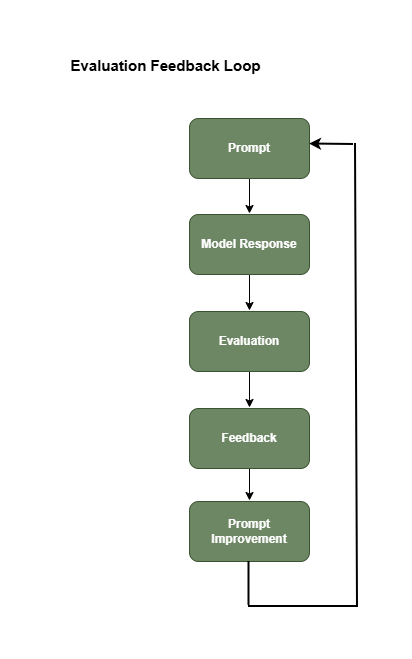

The diagram above was exported from draw.io. Its source (the exported page's mxGraphModel, read from the mxfile embedded in the PNG):
<mxGraphModel dx="1030" dy="570" grid="0" gridSize="10" guides="1" tooltips="1" connect="1" arrows="1" fold="1" page="1" pageScale="1" pageWidth="400" pageHeight="800" math="0" shadow="0">
  <root>
    <mxCell id="0" />
    <mxCell id="1" parent="0" />
    <mxCell id="Bvr411c82YIYKA76Db5P-7" edge="1" parent="1" source="Bvr411c82YIYKA76Db5P-1" style="edgeStyle=orthogonalEdgeStyle;rounded=0;orthogonalLoop=1;jettySize=auto;html=1;" value="">
      <mxGeometry relative="1" as="geometry">
        <mxPoint x="214" y="198" as="targetPoint" />
      </mxGeometry>
    </mxCell>
    <mxCell id="Bvr411c82YIYKA76Db5P-1" parent="1" style="rounded=1;whiteSpace=wrap;html=1;fillColor=#6d8764;fontColor=#ffffff;strokeColor=#3A5431;" value="&lt;b&gt;Prompt&lt;/b&gt;" vertex="1">
      <mxGeometry height="60" width="120" x="154" y="103" as="geometry" />
    </mxCell>
    <mxCell id="Bvr411c82YIYKA76Db5P-10" edge="1" parent="1" source="Bvr411c82YIYKA76Db5P-2" style="edgeStyle=orthogonalEdgeStyle;rounded=0;orthogonalLoop=1;jettySize=auto;html=1;" value="">
      <mxGeometry relative="1" as="geometry">
        <mxPoint x="214" y="485" as="targetPoint" />
      </mxGeometry>
    </mxCell>
    <mxCell id="Bvr411c82YIYKA76Db5P-2" parent="1" style="rounded=1;whiteSpace=wrap;html=1;fillColor=#6d8764;fontColor=#ffffff;strokeColor=#3A5431;" value="&lt;b&gt;Feedback&lt;/b&gt;" vertex="1">
      <mxGeometry height="60" width="120" x="154" y="393" as="geometry" />
    </mxCell>
    <mxCell id="Bvr411c82YIYKA76Db5P-9" edge="1" parent="1" source="Bvr411c82YIYKA76Db5P-3" style="edgeStyle=orthogonalEdgeStyle;rounded=0;orthogonalLoop=1;jettySize=auto;html=1;" value="">
      <mxGeometry relative="1" as="geometry">
        <mxPoint x="214" y="392" as="targetPoint" />
      </mxGeometry>
    </mxCell>
    <mxCell id="Bvr411c82YIYKA76Db5P-3" parent="1" style="rounded=1;whiteSpace=wrap;html=1;fillColor=#6d8764;fontColor=#ffffff;strokeColor=#3A5431;" value="&lt;b&gt;Evaluation&lt;/b&gt;" vertex="1">
      <mxGeometry height="60" width="120" x="154" y="296" as="geometry" />
    </mxCell>
    <mxCell id="Bvr411c82YIYKA76Db5P-8" edge="1" parent="1" source="Bvr411c82YIYKA76Db5P-4" style="edgeStyle=orthogonalEdgeStyle;rounded=0;orthogonalLoop=1;jettySize=auto;html=1;" value="">
      <mxGeometry relative="1" as="geometry">
        <mxPoint x="214" y="295" as="targetPoint" />
      </mxGeometry>
    </mxCell>
    <mxCell id="Bvr411c82YIYKA76Db5P-4" parent="1" style="rounded=1;whiteSpace=wrap;html=1;fillColor=#6d8764;fontColor=#ffffff;strokeColor=#3A5431;" value="&lt;b&gt;Model Response&lt;/b&gt;" vertex="1">
      <mxGeometry height="60" width="120" x="154" y="199" as="geometry" />
    </mxCell>
    <mxCell id="Bvr411c82YIYKA76Db5P-5" parent="1" style="rounded=1;whiteSpace=wrap;html=1;fillColor=#6d8764;fontColor=#ffffff;strokeColor=#3A5431;" value="&lt;b&gt;Prompt Improvement&lt;/b&gt;" vertex="1">
      <mxGeometry height="60" width="120" x="154" y="486" as="geometry" />
    </mxCell>
    <mxCell id="Bvr411c82YIYKA76Db5P-6" parent="1" style="text;html=1;whiteSpace=wrap;strokeColor=none;fillColor=none;align=center;verticalAlign=middle;rounded=0;" value="&lt;b&gt;&lt;font style=&quot;font-size: 15px;&quot;&gt;Evaluation Feedback Loop&lt;/font&gt;&lt;/b&gt;" vertex="1">
      <mxGeometry height="30" width="231" x="15" y="35" as="geometry" />
    </mxCell>
    <mxCell id="Bvr411c82YIYKA76Db5P-13" edge="1" parent="1" style="endArrow=none;html=1;rounded=0;strokeWidth=2;" value="">
      <mxGeometry height="50" relative="1" width="50" as="geometry">
        <mxPoint x="213.5" y="546" as="sourcePoint" />
        <mxPoint x="213.5" y="590" as="targetPoint" />
      </mxGeometry>
    </mxCell>
    <mxCell id="Bvr411c82YIYKA76Db5P-14" edge="1" parent="1" style="endArrow=none;html=1;rounded=0;strokeWidth=2;" value="">
      <mxGeometry height="50" relative="1" width="50" as="geometry">
        <mxPoint x="213" y="591" as="sourcePoint" />
        <mxPoint x="322" y="591" as="targetPoint" />
      </mxGeometry>
    </mxCell>
    <mxCell id="Bvr411c82YIYKA76Db5P-15" edge="1" parent="1" style="endArrow=none;html=1;rounded=0;strokeWidth=2;" value="">
      <mxGeometry height="50" relative="1" width="50" as="geometry">
        <mxPoint x="322" y="592" as="sourcePoint" />
        <mxPoint x="320" y="128" as="targetPoint" />
      </mxGeometry>
    </mxCell>
    <mxCell id="Bvr411c82YIYKA76Db5P-16" edge="1" parent="1" style="endArrow=classic;html=1;rounded=0;strokeWidth=2;" value="">
      <mxGeometry height="50" relative="1" width="50" as="geometry">
        <mxPoint x="318" y="129" as="sourcePoint" />
        <mxPoint x="274" y="128.5" as="targetPoint" />
      </mxGeometry>
    </mxCell>
  </root>
</mxGraphModel>